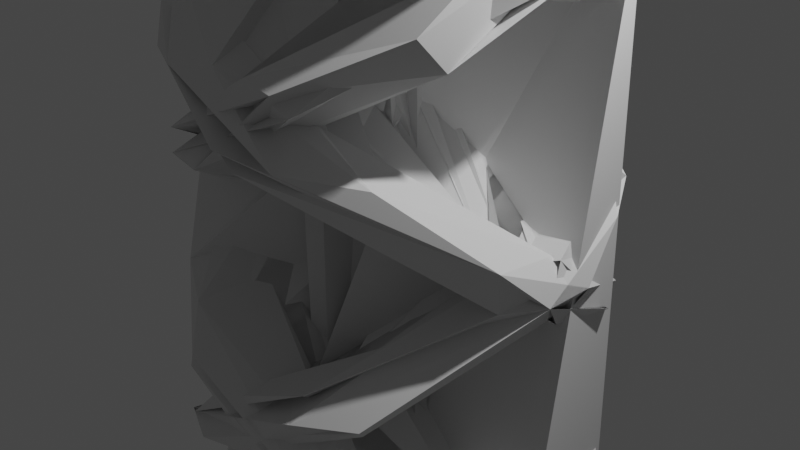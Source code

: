 # Source: Debri008.blend  (saved by Blender 3.6.14; exported with 4.5.12 LTS)
import bpy
from mathutils import Matrix  # noqa: F401  (used for matrix-valued properties, if any)

bpy.ops.wm.read_factory_settings(use_empty=True)
scene = bpy.context.scene
scene.name = 'Scene'

# ---- collections
col_collection = bpy.data.collections.new('Collection'); scene.collection.children.link(col_collection)

# ---- world
world_world = bpy.data.worlds.new('World'); scene.world = world_world
world_world.use_nodes = True; world_world.node_tree.nodes.clear()
_N = world_world.node_tree.nodes; _L = world_world.node_tree.links
n0 = _N.new('ShaderNodeOutputWorld'); n0.name = 'World Output'; n0.location = (300, 300)
n1 = _N.new('ShaderNodeBackground'); n1.name = 'Background'; n1.location = (10, 300)
n1.inputs[0].default_value = (0.05088, 0.05088, 0.05088, 1.0)
_L.new(n1.outputs[0], n0.inputs[0])
n0.is_active_output = True
world_world.color = (0.05088, 0.05088, 0.05088)
world_world.use_sun_shadow = False
world_world.sun_shadow_jitter_overblur = 0.0

# ---- cameras
cam_camera = bpy.data.cameras.new('Camera')
cam_camera.clip_end = 100.0
cam_camera.ortho_scale = 7.314

# ---- lights
light_light = bpy.data.lights.new('Light', 'POINT')
light_light.transmission_factor = 0.0
light_light.energy = 1000.0
light_light.shadow_soft_size = 0.1
light_light.shadow_maximum_resolution = 0.006
light_light.use_absolute_resolution = True

# ---- meshes
me_icosphere = bpy.data.meshes.new('Icosphere')
me_icosphere.from_pydata([(0.0, 0.0, -1.0), (0.7236, -0.5257, -0.4472), (-0.2764, -0.8506, -0.4472), (-0.8944, 0.0, -0.4472), (-0.2764, 0.8506, -0.4472), (0.7236, 0.5257, -0.4472), (0.2764, -0.8506, 0.4472), (-0.7236, -0.5257, 0.4472), (-0.7236, 0.5257, 0.4472), (0.2764, 0.8506, 0.4472), (0.8944, 0.0, 0.4472), (0.0, 0.0, 1.0), (-0.1625, -0.5, -0.8507), (0.4253, -0.309, -0.8507), (0.2629, -0.809, -0.5257), (0.8506, 0.0, -0.5257), (0.4253, 0.309, -0.8507), (-0.5257, 0.0, -0.8507), (-0.6882, -0.5, -0.5257), (-0.1625, 0.5, -0.8507), (-0.6882, 0.5, -0.5257), (0.2629, 0.809, -0.5257), (0.9511, -0.309, 0.0), (0.9511, 0.309, 0.0), (0.0, -1.0, 0.0), (0.5878, -0.809, 0.0), (-0.9511, -0.309, 0.0), (-0.5878, -0.809, 0.0), (-0.5878, 0.809, 0.0), (-0.9511, 0.309, 0.0), (0.5878, 0.809, 0.0), (0.0, 1.0, 0.0), (0.6882, -0.5, 0.5257), (-0.2629, -0.809, 0.5257), (-0.8506, 0.0, 0.5257), (-0.2629, 0.809, 0.5257), (0.6882, 0.5, 0.5257), (0.1625, -0.5, 0.8507), (0.5257, 0.0, 0.8507), (-0.4253, -0.309, 0.8507), (-0.4253, 0.309, 0.8507), (0.1625, 0.5, 0.8507)], [], [(0, 13, 12), (1, 13, 15), (0, 12, 17), (0, 17, 19), (0, 19, 16), (1, 15, 22), (2, 14, 24), (3, 18, 26), (4, 20, 28), (5, 21, 30), (1, 22, 25), (2, 24, 27), (3, 26, 29), (4, 28, 31), (5, 30, 23), (6, 32, 37), (7, 33, 39), (8, 34, 40), (9, 35, 41), (10, 36, 38), (38, 41, 11), (38, 36, 41), (36, 9, 41), (41, 40, 11), (41, 35, 40), (35, 8, 40), (40, 39, 11), (40, 34, 39), (34, 7, 39), (39, 37, 11), (39, 33, 37), (33, 6, 37), (37, 38, 11), (37, 32, 38), (32, 10, 38), (23, 36, 10), (23, 30, 36), (30, 9, 36), (31, 35, 9), (31, 28, 35), (28, 8, 35), (29, 34, 8), (29, 26, 34), (26, 7, 34), (27, 33, 7), (27, 24, 33), (24, 6, 33), (25, 32, 6), (25, 22, 32), (22, 10, 32), (30, 31, 9), (30, 21, 31), (21, 4, 31), (28, 29, 8), (28, 20, 29), (20, 3, 29), (26, 27, 7), (26, 18, 27), (18, 2, 27), (24, 25, 6), (24, 14, 25), (14, 1, 25), (22, 23, 10), (22, 15, 23), (15, 5, 23), (16, 21, 5), (16, 19, 21), (19, 4, 21), (19, 20, 4), (19, 17, 20), (17, 3, 20), (17, 18, 3), (17, 12, 18), (12, 2, 18), (15, 16, 5), (15, 13, 16), (13, 0, 16), (12, 14, 2), (12, 13, 14), (13, 1, 14)])
_uv = me_icosphere.uv_layers.new(name='UVMap')
_uv.uv.foreach_set('vector', [0.1818, 0.0, 0.2273, 0.07873, 0.1364, 0.07873, 0.2727, 0.1575, 0.3182, 0.07873, 0.3636, 0.1575, 0.9091, 0.0, 0.9545, 0.07873, 0.8636, 0.07873, 0.7273, 0.0, 0.7727, 0.07873, 0.6818, 0.07873, 0.5455, 0.0, 0.5909, 0.07873, 0.5, 0.07873, 0.2727, 0.1575, 0.3636, 0.1575, 0.3182, 0.2362, 0.09091, 0.1575, 0.1818, 0.1575, 0.1364, 0.2362, 0.8182, 0.1575, 0.9091, 0.1575, 0.8636, 0.2362, 0.6364, 0.1575, 0.7273, 0.1575, 0.6818, 0.2362, 0.4545, 0.1575, 0.5455, 0.1575, 0.5, 0.2362, 0.2727, 0.1575, 0.3182, 0.2362, 0.2273, 0.2362, 0.09091, 0.1575, 0.1364, 0.2362, 0.04546, 0.2362, 0.8182, 0.1575, 0.8636, 0.2362, 0.7727, 0.2362, 0.6364, 0.1575, 0.6818, 0.2362, 0.5909, 0.2362, 0.4545, 0.1575, 0.5, 0.2362, 0.4091, 0.2362, 0.1818, 0.3149, 0.2727, 0.3149, 0.2273, 0.3937, 0.0, 0.3149, 0.09091, 0.3149, 0.04546, 0.3937, 0.7273, 0.3149, 0.8182, 0.3149, 0.7727, 0.3937, 0.5455, 0.3149, 0.6364, 0.3149, 0.5909, 0.3937, 0.3636, 0.3149, 0.4545, 0.3149, 0.4091, 0.3937, 0.4091, 0.3937, 0.5, 0.3937, 0.4545, 0.4724, 0.4091, 0.3937, 0.4545, 0.3149, 0.5, 0.3937, 0.4545, 0.3149, 0.5455, 0.3149, 0.5, 0.3937, 0.5909, 0.3937, 0.6818, 0.3937, 0.6364, 0.4724, 0.5909, 0.3937, 0.6364, 0.3149, 0.6818, 0.3937, 0.6364, 0.3149, 0.7273, 0.3149, 0.6818, 0.3937, 0.7727, 0.3937, 0.8636, 0.3937, 0.8182, 0.4724, 0.7727, 0.3937, 0.8182, 0.3149, 0.8636, 0.3937, 0.8182, 0.3149, 0.9091, 0.3149, 0.8636, 0.3937, 0.04546, 0.3937, 0.1364, 0.3937, 0.09091, 0.4724, 0.04546, 0.3937, 0.09091, 0.3149, 0.1364, 0.3937, 0.09091, 0.3149, 0.1818, 0.3149, 0.1364, 0.3937, 0.2273, 0.3937, 0.3182, 0.3937, 0.2727, 0.4724, 0.2273, 0.3937, 0.2727, 0.3149, 0.3182, 0.3937, 0.2727, 0.3149, 0.3636, 0.3149, 0.3182, 0.3937, 0.4091, 0.2362, 0.4545, 0.3149, 0.3636, 0.3149, 0.4091, 0.2362, 0.5, 0.2362, 0.4545, 0.3149, 0.5, 0.2362, 0.5455, 0.3149, 0.4545, 0.3149, 0.5909, 0.2362, 0.6364, 0.3149, 0.5455, 0.3149, 0.5909, 0.2362, 0.6818, 0.2362, 0.6364, 0.3149, 0.6818, 0.2362, 0.7273, 0.3149, 0.6364, 0.3149, 0.7727, 0.2362, 0.8182, 0.3149, 0.7273, 0.3149, 0.7727, 0.2362, 0.8636, 0.2362, 0.8182, 0.3149, 0.8636, 0.2362, 0.9091, 0.3149, 0.8182, 0.3149, 0.04546, 0.2362, 0.09091, 0.3149, 0.0, 0.3149, 0.04546, 0.2362, 0.1364, 0.2362, 0.09091, 0.3149, 0.1364, 0.2362, 0.1818, 0.3149, 0.09091, 0.3149, 0.2273, 0.2362, 0.2727, 0.3149, 0.1818, 0.3149, 0.2273, 0.2362, 0.3182, 0.2362, 0.2727, 0.3149, 0.3182, 0.2362, 0.3636, 0.3149, 0.2727, 0.3149, 0.5, 0.2362, 0.5909, 0.2362, 0.5455, 0.3149, 0.5, 0.2362, 0.5455, 0.1575, 0.5909, 0.2362, 0.5455, 0.1575, 0.6364, 0.1575, 0.5909, 0.2362, 0.6818, 0.2362, 0.7727, 0.2362, 0.7273, 0.3149, 0.6818, 0.2362, 0.7273, 0.1575, 0.7727, 0.2362, 0.7273, 0.1575, 0.8182, 0.1575, 0.7727, 0.2362, 0.8636, 0.2362, 0.9545, 0.2362, 0.9091, 0.3149, 0.8636, 0.2362, 0.9091, 0.1575, 0.9545, 0.2362, 0.9091, 0.1575, 1.0, 0.1575, 0.9545, 0.2362, 0.1364, 0.2362, 0.2273, 0.2362, 0.1818, 0.3149, 0.1364, 0.2362, 0.1818, 0.1575, 0.2273, 0.2362, 0.1818, 0.1575, 0.2727, 0.1575, 0.2273, 0.2362, 0.3182, 0.2362, 0.4091, 0.2362, 0.3636, 0.3149, 0.3182, 0.2362, 0.3636, 0.1575, 0.4091, 0.2362, 0.3636, 0.1575, 0.4545, 0.1575, 0.4091, 0.2362, 0.5, 0.07873, 0.5455, 0.1575, 0.4545, 0.1575, 0.5, 0.07873, 0.5909, 0.07873, 0.5455, 0.1575, 0.5909, 0.07873, 0.6364, 0.1575, 0.5455, 0.1575, 0.6818, 0.07873, 0.7273, 0.1575, 0.6364, 0.1575, 0.6818, 0.07873, 0.7727, 0.07873, 0.7273, 0.1575, 0.7727, 0.07873, 0.8182, 0.1575, 0.7273, 0.1575, 0.8636, 0.07873, 0.9091, 0.1575, 0.8182, 0.1575, 0.8636, 0.07873, 0.9545, 0.07873, 0.9091, 0.1575, 0.9545, 0.07873, 1.0, 0.1575, 0.9091, 0.1575, 0.3636, 0.1575, 0.4091, 0.07873, 0.4545, 0.1575, 0.3636, 0.1575, 0.3182, 0.07873, 0.4091, 0.07873, 0.3182, 0.07873, 0.3636, 0.0, 0.4091, 0.07873, 0.1364, 0.07873, 0.1818, 0.1575, 0.09091, 0.1575, 0.1364, 0.07873, 0.2273, 0.07873, 0.1818, 0.1575, 0.2273, 0.07873, 0.2727, 0.1575, 0.1818, 0.1575])
me_icosphere.update()

# ---- objects
ob_light = bpy.data.objects.new('Light', light_light)
ob_camera = bpy.data.objects.new('Camera', cam_camera)
ob_debri008 = bpy.data.objects.new('Debri008', me_icosphere)

# ---- transforms, parenting, visibility, modifiers, constraints
ob_light.location = (4.076, 1.005, 5.904)
ob_light.rotation_euler = (0.6503, 0.05522, 1.866)
ob_light.lock_rotations_4d = False
ob_light.empty_display_type = 'ARROWS'
ob_light.color = (0.0, 0.0, 0.0, 0.0)
ob_light.lineart.crease_threshold = 0.0
ob_camera.location = (7.359, -6.926, 4.958)
ob_camera.rotation_euler = (1.109, 0.0, 0.8149)
ob_camera.lock_rotations_4d = False
ob_camera.empty_display_type = 'ARROWS'
ob_camera.color = (0.0, 0.0, 0.0, 0.0)
ob_camera.display_type = 'WIRE'
ob_camera.lineart.crease_threshold = 0.0
ob_debri008.location = (0.0, 0.0, 0.0)
_m = ob_debri008.modifiers.new('SimpleDeform', 'SIMPLE_DEFORM')
_m.deform_method = 'STRETCH'
_m.factor = 2.5
_m.angle = 2.5
_m = ob_debri008.modifiers.new('Screw', 'SCREW')
_m.iterations = 13
_m.angle = 0.3019
_m.screw_offset = 0.3
_m = ob_debri008.modifiers.new('Mirror', 'MIRROR')
_m.use_axis = (True, False, True)
_m.use_bisect_axis = (False, False, True)
_m = ob_debri008.modifiers.new('Decimate', 'DECIMATE')
_m.decimate_type = 'DISSOLVE'
_m.angle_limit = 1.745

# ---- collection membership
col_collection.objects.link(ob_light)
col_collection.objects.link(ob_camera)
col_collection.objects.link(ob_debri008)

# ---- scene / render settings (as saved in the file)
scene.camera = ob_camera
scene.frame_start = 1; scene.frame_end = 250; scene.frame_set(1)
scene.render.engine = 'BLENDER_EEVEE_NEXT'
scene.cycles.sampling_pattern = 'TABULATED_SOBOL'
scene.view_settings.view_transform = 'Filmic'
bpy.context.view_layer.update()
